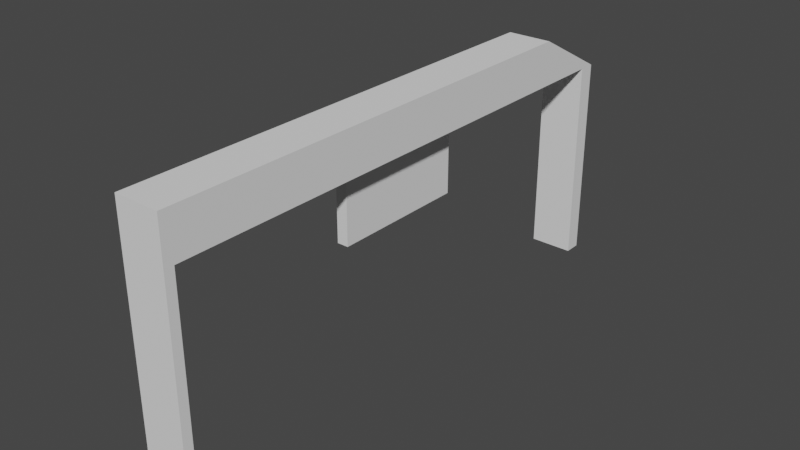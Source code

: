 # Source: StartFinishArch_1.blend  (saved by Blender 3.5.10; exported with 4.5.12 LTS)
import bpy
from mathutils import Matrix  # noqa: F401  (used for matrix-valued properties, if any)

bpy.ops.wm.read_factory_settings(use_empty=True)
scene = bpy.context.scene
scene.name = 'Scene'

# ---- collections
col_collection = bpy.data.collections.new('Collection'); scene.collection.children.link(col_collection)

# ---- world
world_world = bpy.data.worlds.new('World'); scene.world = world_world
world_world.use_nodes = True; world_world.node_tree.nodes.clear()
_N = world_world.node_tree.nodes; _L = world_world.node_tree.links
n0 = _N.new('ShaderNodeOutputWorld'); n0.name = 'World Output'; n0.location = (300, 300)
n1 = _N.new('ShaderNodeBackground'); n1.name = 'Background'; n1.location = (10, 300)
n1.inputs[0].default_value = (0.05088, 0.05088, 0.05088, 1.0)
_L.new(n1.outputs[0], n0.inputs[0])
n0.is_active_output = True
world_world.color = (0.05088, 0.05088, 0.05088)
world_world.use_sun_shadow = False
world_world.sun_shadow_jitter_overblur = 0.0

# ---- meshes
me_cube_001 = bpy.data.meshes.new('Cube.001')
me_cube_001.from_pydata([(-1.0, -1.0, -1.0), (-1.0, -1.0, 1.0), (-1.0, 1.351, -1.0), (-1.0, 1.0, 1.0), (1.0, -1.0, -1.0), (1.0, -1.0, 1.0), (1.0, 1.351, -1.0), (1.0, 1.0, 1.0), (0.0, 1.351, -1.0), (0.0, 1.0, 1.0), (0.0, -1.0, -1.0), (0.0, -1.0, 1.0), (-0.5, 1.351, -1.0), (-0.5, -1.0, 1.0), (-0.5, 1.0, 1.0), (-0.5, -1.0, -1.0), (-1.0, 0.1756, -1.0), (-1.0, 0.0, 1.0), (1.0, 0.1756, -1.0), (1.0, 0.0, 1.0), (0.0, 0.0, 1.0), (0.0, 0.1756, -1.0), (-0.5, 0.1756, -1.0), (-0.5, 0.0, 1.0), (-1.0, 0.5, 1.0), (1.0, 0.7635, -1.0), (-1.0, 0.7635, -1.0), (1.0, 0.5, 1.0), (0.0, 0.5, 1.0), (0.0, 0.7635, -1.0), (-0.5, 0.7635, -1.0), (-0.5, 0.5, 1.0), (-1.0, -0.4122, -1.0), (1.0, -0.5, 1.0), (0.0, -0.5, 1.0), (0.0, -0.4122, -1.0), (-0.5, -0.4122, -1.0), (-0.5, -0.5, 1.0), (-1.0, -0.5, 1.0), (1.0, -0.4122, -1.0), (-1.0, 0.4696, -1.0), (1.0, 0.25, 1.0), (0.0, 0.25, 1.0), (0.0, 0.4696, -1.0), (-0.5, 0.4696, -1.0), (-0.5, 0.25, 1.0), (-1.0, 0.25, 1.0), (1.0, 0.4696, -1.0), (-1.0, -0.25, 1.0), (1.0, -0.1183, -1.0), (-1.0, -0.1183, -1.0), (1.0, -0.25, 1.0), (0.0, -0.25, 1.0), (0.0, -0.1183, -1.0), (-0.5, -0.1183, -1.0), (-0.5, -0.25, 1.0), (0.0, 0.1756, -1.0), (-0.5, 0.1756, -1.0), (0.0, 0.4696, -1.0), (-0.5, 0.4696, -1.0), (0.0, -0.1183, -1.0), (-0.5, -0.1183, -1.0), (-1.0, 0.9387, 1.0), (1.0, 1.279, -1.0), (-1.0, 1.279, -1.0), (1.0, 0.9387, 1.0), (0.0, 0.9387, 1.0), (0.0, 1.279, -1.0), (-0.5, 1.279, -1.0), (-0.5, 0.9387, 1.0), (-1.0, -0.96, -1.0), (1.0, -0.9659, 1.0), (0.0, -0.9659, 1.0), (0.0, -0.96, -1.0), (-0.5, -0.96, -1.0), (-0.5, -0.9659, 1.0), (-1.0, -0.9659, 1.0), (1.0, -0.96, -1.0), (-1.0, 1.351, -10.3), (1.0, 1.351, -10.3), (0.0, 1.351, -10.3), (-0.5, 1.351, -10.3), (1.0, 1.279, -10.3), (-1.0, 1.279, -10.3), (0.0, 1.279, -10.3), (-0.5, 1.279, -10.3), (-1.0, -1.0, -10.3), (1.0, -1.0, -10.3), (0.0, -1.0, -10.3), (-0.5, -1.0, -10.3), (-1.0, -0.96, -10.3), (0.0, -0.96, -10.3), (-0.5, -0.96, -10.3), (1.0, -0.96, -10.3)], [], [(64, 62, 3, 2), (8, 9, 7, 6), (77, 71, 5, 4), (15, 13, 1, 0), (15, 0, 86, 89), (75, 76, 1, 13), (71, 72, 11, 5), (10, 15, 89, 88), (4, 5, 11, 10), (12, 14, 9, 8), (2, 3, 14, 12), (70, 74, 92, 90), (72, 75, 13, 11), (10, 11, 13, 15), (42, 45, 23, 20), (40, 44, 22, 16), (21, 53, 60, 56), (41, 42, 20, 19), (45, 46, 17, 23), (43, 47, 18, 21), (47, 41, 19, 18), (50, 48, 17, 16), (63, 65, 27, 25), (67, 63, 25, 29), (69, 62, 24, 31), (65, 66, 28, 27), (68, 67, 29, 30), (64, 68, 30, 26), (66, 69, 31, 28), (40, 46, 24, 26), (70, 76, 38, 32), (52, 55, 37, 34), (50, 54, 36, 32), (54, 53, 35, 36), (51, 52, 34, 33), (55, 48, 38, 37), (53, 49, 39, 35), (49, 51, 33, 39), (16, 17, 46, 40), (25, 27, 41, 47), (29, 25, 47, 43), (31, 24, 46, 45), (27, 28, 42, 41), (30, 29, 43, 44), (26, 30, 44, 40), (28, 31, 45, 42), (18, 19, 51, 49), (21, 18, 49, 53), (23, 17, 48, 55), (19, 20, 52, 51), (43, 21, 56, 58), (16, 22, 54, 50), (20, 23, 55, 52), (32, 38, 48, 50), (59, 58, 56, 57), (57, 56, 60, 61), (53, 54, 61, 60), (22, 44, 59, 57), (44, 43, 58, 59), (54, 22, 57, 61), (9, 14, 69, 66), (8, 6, 79, 80), (64, 2, 78, 83), (7, 9, 66, 65), (14, 3, 62, 69), (63, 67, 84, 82), (6, 7, 65, 63), (26, 24, 62, 64), (0, 1, 76, 70), (34, 37, 75, 72), (32, 36, 74, 70), (36, 35, 73, 74), (33, 34, 72, 71), (37, 38, 76, 75), (35, 39, 77, 73), (39, 33, 71, 77), (78, 81, 85, 83), (81, 80, 84, 85), (80, 79, 82, 84), (68, 64, 83, 85), (2, 12, 81, 78), (67, 68, 85, 84), (12, 8, 80, 81), (6, 63, 82, 79), (91, 93, 87, 88), (92, 91, 88, 89), (90, 92, 89, 86), (4, 10, 88, 87), (74, 73, 91, 92), (77, 4, 87, 93), (0, 70, 90, 86), (73, 77, 93, 91)])
_uv = me_cube_001.uv_layers.new(name='UVMap')
_uv.uv.foreach_set('vector', [0.375, 0.2423, 0.625, 0.2423, 0.625, 0.25, 0.375, 0.25, 0.375, 0.375, 0.625, 0.375, 0.625, 0.5, 0.375, 0.5, 0.375, 0.7457, 0.625, 0.7457, 0.625, 0.75, 0.375, 0.75, 0.375, 0.9375, 0.625, 0.9375, 0.625, 1.0, 0.375, 1.0, 0.375, 0.9375, 0.375, 1.0, 0.375, 1.0, 0.375, 0.9375, 0.8125, 0.7457, 0.875, 0.7457, 0.875, 0.75, 0.8125, 0.75, 0.625, 0.7457, 0.75, 0.7457, 0.75, 0.75, 0.625, 0.75, 0.375, 0.875, 0.375, 0.9375, 0.375, 0.9375, 0.375, 0.875, 0.375, 0.75, 0.625, 0.75, 0.625, 0.875, 0.375, 0.875, 0.375, 0.3125, 0.625, 0.3125, 0.625, 0.375, 0.375, 0.375, 0.375, 0.25, 0.625, 0.25, 0.625, 0.3125, 0.375, 0.3125, 0.125, 0.7457, 0.1875, 0.7457, 0.1875, 0.7457, 0.125, 0.7457, 0.75, 0.7457, 0.8125, 0.7457, 0.8125, 0.75, 0.75, 0.75, 0.375, 0.875, 0.625, 0.875, 0.625, 0.9375, 0.375, 0.9375, 0.75, 0.5938, 0.8125, 0.5938, 0.8125, 0.625, 0.75, 0.625, 0.125, 0.5938, 0.1875, 0.5938, 0.1875, 0.625, 0.125, 0.625, 0.25, 0.625, 0.25, 0.6562, 0.25, 0.6562, 0.25, 0.625, 0.625, 0.5938, 0.75, 0.5938, 0.75, 0.625, 0.625, 0.625, 0.8125, 0.5938, 0.875, 0.5938, 0.875, 0.625, 0.8125, 0.625, 0.25, 0.5938, 0.375, 0.5938, 0.375, 0.625, 0.25, 0.625, 0.375, 0.5938, 0.625, 0.5938, 0.625, 0.625, 0.375, 0.625, 0.375, 0.09375, 0.625, 0.09375, 0.625, 0.125, 0.375, 0.125, 0.375, 0.5077, 0.625, 0.5077, 0.625, 0.5625, 0.375, 0.5625, 0.25, 0.5077, 0.375, 0.5077, 0.375, 0.5625, 0.25, 0.5625, 0.8125, 0.5077, 0.875, 0.5077, 0.875, 0.5625, 0.8125, 0.5625, 0.625, 0.5077, 0.75, 0.5077, 0.75, 0.5625, 0.625, 0.5625, 0.1875, 0.5077, 0.25, 0.5077, 0.25, 0.5625, 0.1875, 0.5625, 0.125, 0.5077, 0.1875, 0.5077, 0.1875, 0.5625, 0.125, 0.5625, 0.75, 0.5077, 0.8125, 0.5077, 0.8125, 0.5625, 0.75, 0.5625, 0.375, 0.1562, 0.625, 0.1562, 0.625, 0.1875, 0.375, 0.1875, 0.375, 0.004258, 0.625, 0.004258, 0.625, 0.0625, 0.375, 0.0625, 0.75, 0.6562, 0.8125, 0.6562, 0.8125, 0.6875, 0.75, 0.6875, 0.125, 0.6562, 0.1875, 0.6562, 0.1875, 0.6875, 0.125, 0.6875, 0.1875, 0.6562, 0.25, 0.6562, 0.25, 0.6875, 0.1875, 0.6875, 0.625, 0.6562, 0.75, 0.6562, 0.75, 0.6875, 0.625, 0.6875, 0.8125, 0.6562, 0.875, 0.6562, 0.875, 0.6875, 0.8125, 0.6875, 0.25, 0.6562, 0.375, 0.6562, 0.375, 0.6875, 0.25, 0.6875, 0.375, 0.6562, 0.625, 0.6562, 0.625, 0.6875, 0.375, 0.6875, 0.375, 0.125, 0.625, 0.125, 0.625, 0.1562, 0.375, 0.1562, 0.375, 0.5625, 0.625, 0.5625, 0.625, 0.5938, 0.375, 0.5938, 0.25, 0.5625, 0.375, 0.5625, 0.375, 0.5938, 0.25, 0.5938, 0.8125, 0.5625, 0.875, 0.5625, 0.875, 0.5938, 0.8125, 0.5938, 0.625, 0.5625, 0.75, 0.5625, 0.75, 0.5938, 0.625, 0.5938, 0.1875, 0.5625, 0.25, 0.5625, 0.25, 0.5938, 0.1875, 0.5938, 0.125, 0.5625, 0.1875, 0.5625, 0.1875, 0.5938, 0.125, 0.5938, 0.75, 0.5625, 0.8125, 0.5625, 0.8125, 0.5938, 0.75, 0.5938, 0.375, 0.625, 0.625, 0.625, 0.625, 0.6562, 0.375, 0.6562, 0.25, 0.625, 0.375, 0.625, 0.375, 0.6562, 0.25, 0.6562, 0.8125, 0.625, 0.875, 0.625, 0.875, 0.6562, 0.8125, 0.6562, 0.625, 0.625, 0.75, 0.625, 0.75, 0.6562, 0.625, 0.6562, 0.25, 0.5938, 0.25, 0.625, 0.25, 0.625, 0.25, 0.5938, 0.125, 0.625, 0.1875, 0.625, 0.1875, 0.6562, 0.125, 0.6562, 0.75, 0.625, 0.8125, 0.625, 0.8125, 0.6562, 0.75, 0.6562, 0.375, 0.0625, 0.625, 0.0625, 0.625, 0.09375, 0.375, 0.09375, 0.1875, 0.5938, 0.25, 0.5938, 0.25, 0.625, 0.1875, 0.625, 0.1875, 0.625, 0.25, 0.625, 0.25, 0.6562, 0.1875, 0.6562, 0.25, 0.6562, 0.1875, 0.6562, 0.1875, 0.6562, 0.25, 0.6562, 0.1875, 0.625, 0.1875, 0.5938, 0.1875, 0.5938, 0.1875, 0.625, 0.1875, 0.5938, 0.25, 0.5938, 0.25, 0.5938, 0.1875, 0.5938, 0.1875, 0.6562, 0.1875, 0.625, 0.1875, 0.625, 0.1875, 0.6562, 0.75, 0.5, 0.8125, 0.5, 0.8125, 0.5077, 0.75, 0.5077, 0.375, 0.375, 0.375, 0.5, 0.375, 0.5, 0.375, 0.375, 0.375, 0.2423, 0.375, 0.25, 0.375, 0.25, 0.375, 0.2423, 0.625, 0.5, 0.75, 0.5, 0.75, 0.5077, 0.625, 0.5077, 0.8125, 0.5, 0.875, 0.5, 0.875, 0.5077, 0.8125, 0.5077, 0.375, 0.5077, 0.25, 0.5077, 0.25, 0.5077, 0.375, 0.5077, 0.375, 0.5, 0.625, 0.5, 0.625, 0.5077, 0.375, 0.5077, 0.375, 0.1875, 0.625, 0.1875, 0.625, 0.2423, 0.375, 0.2423, 0.375, 0.0, 0.625, 0.0, 0.625, 0.004258, 0.375, 0.004258, 0.75, 0.6875, 0.8125, 0.6875, 0.8125, 0.7457, 0.75, 0.7457, 0.125, 0.6875, 0.1875, 0.6875, 0.1875, 0.7457, 0.125, 0.7457, 0.1875, 0.6875, 0.25, 0.6875, 0.25, 0.7457, 0.1875, 0.7457, 0.625, 0.6875, 0.75, 0.6875, 0.75, 0.7457, 0.625, 0.7457, 0.8125, 0.6875, 0.875, 0.6875, 0.875, 0.7457, 0.8125, 0.7457, 0.25, 0.6875, 0.375, 0.6875, 0.375, 0.7457, 0.25, 0.7457, 0.375, 0.6875, 0.625, 0.6875, 0.625, 0.7457, 0.375, 0.7457, 0.125, 0.5, 0.1875, 0.5, 0.1875, 0.5077, 0.125, 0.5077, 0.1875, 0.5, 0.25, 0.5, 0.25, 0.5077, 0.1875, 0.5077, 0.25, 0.5, 0.375, 0.5, 0.375, 0.5077, 0.25, 0.5077, 0.1875, 0.5077, 0.125, 0.5077, 0.125, 0.5077, 0.1875, 0.5077, 0.375, 0.25, 0.375, 0.3125, 0.375, 0.3125, 0.375, 0.25, 0.25, 0.5077, 0.1875, 0.5077, 0.1875, 0.5077, 0.25, 0.5077, 0.375, 0.3125, 0.375, 0.375, 0.375, 0.375, 0.375, 0.3125, 0.375, 0.5, 0.375, 0.5077, 0.375, 0.5077, 0.375, 0.5, 0.25, 0.7457, 0.375, 0.7457, 0.375, 0.75, 0.25, 0.75, 0.1875, 0.7457, 0.25, 0.7457, 0.25, 0.75, 0.1875, 0.75, 0.125, 0.7457, 0.1875, 0.7457, 0.1875, 0.75, 0.125, 0.75, 0.375, 0.75, 0.375, 0.875, 0.375, 0.875, 0.375, 0.75, 0.1875, 0.7457, 0.25, 0.7457, 0.25, 0.7457, 0.1875, 0.7457, 0.375, 0.7457, 0.375, 0.75, 0.375, 0.75, 0.375, 0.7457, 0.375, 0.0, 0.375, 0.004258, 0.375, 0.004258, 0.375, 0.0, 0.25, 0.7457, 0.375, 0.7457, 0.375, 0.7457, 0.25, 0.7457])
me_cube_001.update()
me_cube_002 = bpy.data.meshes.new('Cube.002')
me_cube_002.from_pydata([(0.0, 0.1756, -1.0), (-0.5, 0.1756, -1.0), (0.0, 0.4696, -1.0), (-0.5, 0.4696, -1.0), (0.0, -0.1183, -1.0), (-0.5, -0.1183, -1.0), (0.0, 0.1756, -4.366), (-0.5, 0.1756, -4.366), (0.0, 0.4696, -4.366), (-0.5, 0.4696, -4.366), (0.0, -0.1183, -4.366), (-0.5, -0.1183, -4.366)], [], [(0, 4, 10, 6), (2, 0, 6, 8), (9, 8, 6, 7), (7, 6, 10, 11), (4, 5, 11, 10), (1, 3, 9, 7), (3, 2, 8, 9), (5, 1, 7, 11)])
_uv = me_cube_002.uv_layers.new(name='UVMap')
_uv.uv.foreach_set('vector', [0.25, 0.625, 0.25, 0.6562, 0.25, 0.6562, 0.25, 0.625, 0.25, 0.5938, 0.25, 0.625, 0.25, 0.625, 0.25, 0.5938, 0.1875, 0.5938, 0.25, 0.5938, 0.25, 0.625, 0.1875, 0.625, 0.1875, 0.625, 0.25, 0.625, 0.25, 0.6562, 0.1875, 0.6562, 0.25, 0.6562, 0.1875, 0.6562, 0.1875, 0.6562, 0.25, 0.6562, 0.1875, 0.625, 0.1875, 0.5938, 0.1875, 0.5938, 0.1875, 0.625, 0.1875, 0.5938, 0.25, 0.5938, 0.25, 0.5938, 0.1875, 0.5938, 0.1875, 0.6562, 0.1875, 0.625, 0.1875, 0.625, 0.1875, 0.6562])
me_cube_002.update()

# ---- objects
ob_start_finish_arch = bpy.data.objects.new('Start/Finish Arch', me_cube_001)
ob_starting_lights_panel = bpy.data.objects.new('Starting Lights Panel', me_cube_002)

# ---- transforms, parenting, visibility, modifiers, constraints
ob_start_finish_arch.location = (0.0, 0.0, 10.27)
ob_start_finish_arch.scale = (1.0, 10.51, 1.0)
ob_starting_lights_panel.location = (0.0, 0.0, 10.27)
ob_starting_lights_panel.scale = (1.0, 10.51, 1.0)

# ---- collection membership
col_collection.objects.link(ob_start_finish_arch)
col_collection.objects.link(ob_starting_lights_panel)

# ---- scene / render settings (as saved in the file)
scene.frame_start = 1; scene.frame_end = 250; scene.frame_set(1)
scene.render.engine = 'BLENDER_EEVEE_NEXT'
scene.cycles.sampling_pattern = 'TABULATED_SOBOL'
scene.view_settings.view_transform = 'Filmic'
bpy.context.view_layer.update()

# ---- added for rendering (the .blend has no active camera and no usable light): camera, sun
cam_auto = bpy.data.cameras.new('AutoCamera')
cam_auto.lens = 50.0
cam_auto.sensor_width = 36.0
cam_auto.clip_end = 1000.0
ob_auto_camera = bpy.data.objects.new('AutoCamera', cam_auto)
scene.collection.objects.link(ob_auto_camera)
ob_auto_camera.location = (25.2021, -28.3972, 25.7824)
ob_auto_camera.rotation_euler = (1.09748, -7.21219e-08, 0.694738)
scene.camera = ob_auto_camera
light_auto_sun = bpy.data.lights.new('AutoSun', 'SUN')
light_auto_sun.energy = 3.0
light_auto_sun.angle = 0.0523599
ob_auto_sun = bpy.data.objects.new('AutoSun', light_auto_sun)
scene.collection.objects.link(ob_auto_sun)
ob_auto_sun.rotation_euler = (0.872665, 0.174533, 0.523599)
bpy.context.view_layer.update()
